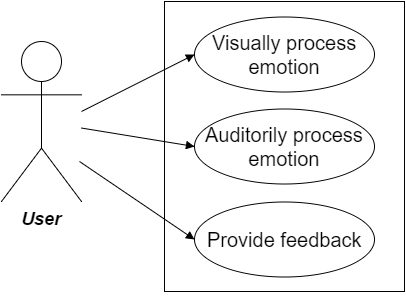

The diagram above was exported from draw.io. Its source (the exported page's mxGraphModel, read from the mxfile embedded in the PNG):
<mxGraphModel dx="1430" dy="769" grid="1" gridSize="10" guides="1" tooltips="1" connect="1" arrows="1" fold="1" page="1" pageScale="1" pageWidth="850" pageHeight="1100" background="#ffffff" math="0" shadow="0">
  <root>
    <mxCell id="0" />
    <mxCell id="1" parent="0" />
    <mxCell id="322e13bc898e39c-1" value="" style="whiteSpace=wrap;html=1;strokeColor=#000000;fillColor=none;fontColor=#000000;" vertex="1" parent="1">
      <mxGeometry x="305" y="350" width="240" height="290" as="geometry" />
    </mxCell>
    <mxCell id="322e13bc898e39c-2" value="User" style="shape=umlActor;verticalLabelPosition=bottom;verticalAlign=top;fillColor=#FFFFFF;strokeColor=#000000;fontStyle=3;fontSize=18;fontFamily=Arial;strokeWidth=1;html=1;gradientColor=none;" vertex="1" parent="1">
      <mxGeometry x="142" y="390" width="80" height="160" as="geometry" />
    </mxCell>
    <mxCell id="322e13bc898e39c-4" value="Visually process&lt;div&gt;emotion&lt;/div&gt;" style="shape=mxgraph.flowchart.on-page_reference;fillColor=#ffffff;strokeColor=#000000;strokeWidth=1;shadow=0;html=1;fontSize=20;fontFamily=Arial;" vertex="1" parent="1">
      <mxGeometry x="335" y="365" width="180" height="75" as="geometry" />
    </mxCell>
    <mxCell id="322e13bc898e39c-5" value="Auditorily process&lt;div&gt;emotion&lt;/div&gt;" style="shape=mxgraph.flowchart.on-page_reference;fillColor=#FFFFFF;strokeColor=#000000;strokeWidth=1;shadow=0;gradientColor=none;html=1;fontSize=20;fontFamily=Arial;" vertex="1" parent="1">
      <mxGeometry x="335" y="457.5" width="180" height="75" as="geometry" />
    </mxCell>
    <mxCell id="322e13bc898e39c-6" value="Provide feedback" style="shape=mxgraph.flowchart.on-page_reference;fillColor=#FFFFFF;strokeColor=#000000;strokeWidth=1;shadow=0;gradientColor=none;html=1;fontSize=20;fontFamily=Arial;" vertex="1" parent="1">
      <mxGeometry x="335" y="550" width="180" height="75" as="geometry" />
    </mxCell>
    <mxCell id="322e13bc898e39c-8" value="" style="edgeStyle=none;entryX=0;entryY=0.5;entryPerimeter=0;strokeWidth=1;endArrow=block;endFill=1;strokeColor=#000000;html=1;" edge="1" target="322e13bc898e39c-4" parent="1">
      <mxGeometry x="-55" y="310" width="100" height="100" as="geometry">
        <mxPoint x="222" y="460" as="sourcePoint" />
        <mxPoint x="45" y="310" as="targetPoint" />
      </mxGeometry>
    </mxCell>
    <mxCell id="322e13bc898e39c-9" value="" style="edgeStyle=none;entryX=0;entryY=0.5;entryPerimeter=0;strokeWidth=1;endArrow=block;endFill=1;strokeColor=#000000;html=1;" edge="1" source="322e13bc898e39c-2" target="322e13bc898e39c-5" parent="1">
      <mxGeometry x="-55" y="310" width="100" height="100" as="geometry">
        <mxPoint x="-55" y="410" as="sourcePoint" />
        <mxPoint x="45" y="310" as="targetPoint" />
      </mxGeometry>
    </mxCell>
    <mxCell id="322e13bc898e39c-12" value="" style="edgeStyle=none;entryX=0;entryY=0.5;entryPerimeter=0;strokeWidth=1;endArrow=block;endFill=1;strokeColor=#000000;html=1;" edge="1" parent="1" target="322e13bc898e39c-6">
      <mxGeometry x="-55" y="377" width="100" height="100" as="geometry">
        <mxPoint x="220" y="510" as="sourcePoint" />
        <mxPoint x="335" y="557" as="targetPoint" />
      </mxGeometry>
    </mxCell>
    <mxCell id="322e13bc898e39c-13" style="edgeStyle=orthogonalEdgeStyle;rounded=0;html=1;exitX=0.5;exitY=1;jettySize=auto;orthogonalLoop=1;" edge="1" parent="1" source="322e13bc898e39c-1" target="322e13bc898e39c-1">
      <mxGeometry relative="1" as="geometry" />
    </mxCell>
  </root>
</mxGraphModel>